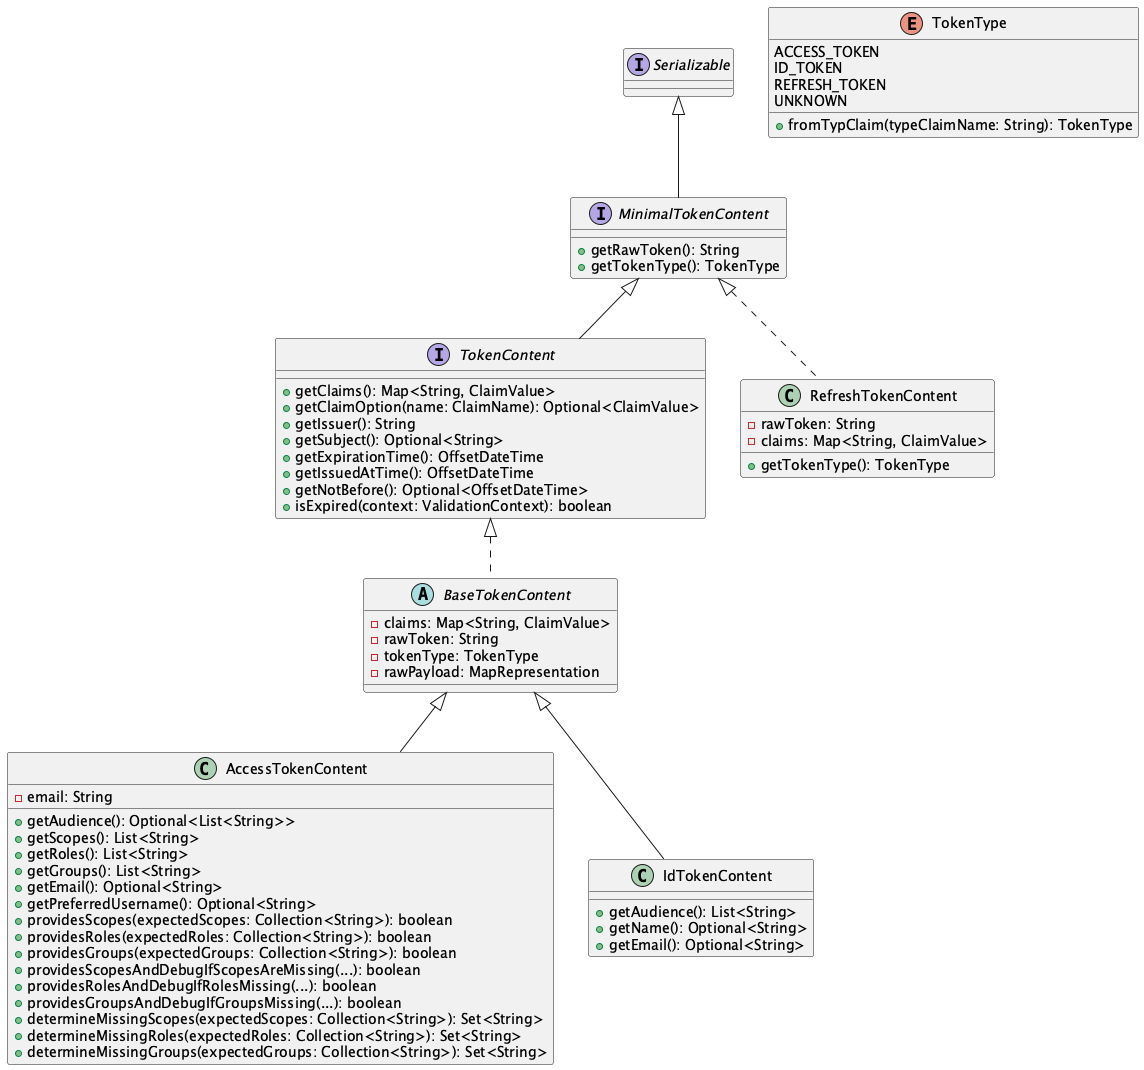

The diagram above was rendered by PlantUML. Its source (embedded in the PNG):
@startuml

interface "Serializable" as Serializable {
}

interface "MinimalTokenContent" as MinimalTokenContent {
  +getRawToken(): String
  +getTokenType(): TokenType
}

interface "TokenContent" as TokenContent {
  +getClaims(): Map<String, ClaimValue>
  +getClaimOption(name: ClaimName): Optional<ClaimValue>
  +getIssuer(): String
  +getSubject(): Optional<String>
  +getExpirationTime(): OffsetDateTime
  +getIssuedAtTime(): OffsetDateTime
  +getNotBefore(): Optional<OffsetDateTime>
  +isExpired(context: ValidationContext): boolean
}

abstract class "BaseTokenContent" as BaseTokenContent {
  -claims: Map<String, ClaimValue>
  -rawToken: String
  -tokenType: TokenType
  -rawPayload: MapRepresentation
}

class "AccessTokenContent" as AccessTokenContent {
  -email: String
  +getAudience(): Optional<List<String>>
  +getScopes(): List<String>
  +getRoles(): List<String>
  +getGroups(): List<String>
  +getEmail(): Optional<String>
  +getPreferredUsername(): Optional<String>
  +providesScopes(expectedScopes: Collection<String>): boolean
  +providesRoles(expectedRoles: Collection<String>): boolean
  +providesGroups(expectedGroups: Collection<String>): boolean
  +providesScopesAndDebugIfScopesAreMissing(...): boolean
  +providesRolesAndDebugIfRolesMissing(...): boolean
  +providesGroupsAndDebugIfGroupsMissing(...): boolean
  +determineMissingScopes(expectedScopes: Collection<String>): Set<String>
  +determineMissingRoles(expectedRoles: Collection<String>): Set<String>
  +determineMissingGroups(expectedGroups: Collection<String>): Set<String>
}

class "IdTokenContent" as IdTokenContent {
  +getAudience(): List<String>
  +getName(): Optional<String>
  +getEmail(): Optional<String>
}

class "RefreshTokenContent" as RefreshTokenContent {
  -rawToken: String
  -claims: Map<String, ClaimValue>
  +getTokenType(): TokenType
}

enum "TokenType" as TokenType {
  ACCESS_TOKEN
  ID_TOKEN
  REFRESH_TOKEN
  UNKNOWN
  +fromTypClaim(typeClaimName: String): TokenType
}

Serializable <|-- MinimalTokenContent
MinimalTokenContent <|-- TokenContent
TokenContent <|.. BaseTokenContent
MinimalTokenContent <|.. RefreshTokenContent
BaseTokenContent <|-- AccessTokenContent
BaseTokenContent <|-- IdTokenContent

@enduml